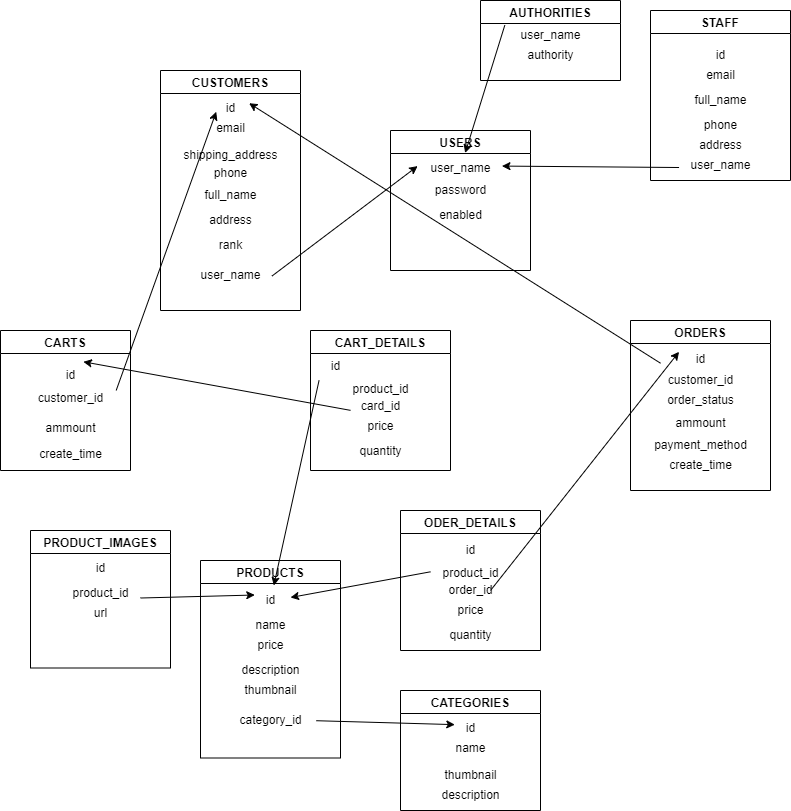

The diagram above was exported from draw.io. Its source (the exported page's mxGraphModel, read from the mxfile embedded in the PNG):
<mxGraphModel dx="1935" dy="1663" grid="1" gridSize="10" guides="1" tooltips="1" connect="1" arrows="1" fold="1" page="1" pageScale="1" pageWidth="850" pageHeight="1100" math="0" shadow="0">
  <root>
    <mxCell id="0" />
    <mxCell id="1" parent="0" />
    <mxCell id="SsLkbSFcrS6cMk0G7tzH-1" value="PRODUCTS" style="swimlane;" vertex="1" parent="1">
      <mxGeometry x="-350" y="330" width="140" height="197.5" as="geometry" />
    </mxCell>
    <mxCell id="SsLkbSFcrS6cMk0G7tzH-18" value="id" style="text;html=1;align=center;verticalAlign=middle;resizable=0;points=[];autosize=1;strokeColor=none;fillColor=none;" vertex="1" parent="SsLkbSFcrS6cMk0G7tzH-1">
      <mxGeometry x="55" y="25" width="30" height="30" as="geometry" />
    </mxCell>
    <mxCell id="SsLkbSFcrS6cMk0G7tzH-19" value="name" style="text;html=1;align=center;verticalAlign=middle;resizable=0;points=[];autosize=1;strokeColor=none;fillColor=none;" vertex="1" parent="SsLkbSFcrS6cMk0G7tzH-1">
      <mxGeometry x="45" y="50" width="50" height="30" as="geometry" />
    </mxCell>
    <mxCell id="SsLkbSFcrS6cMk0G7tzH-20" value="price" style="text;html=1;align=center;verticalAlign=middle;resizable=0;points=[];autosize=1;strokeColor=none;fillColor=none;" vertex="1" parent="SsLkbSFcrS6cMk0G7tzH-1">
      <mxGeometry x="45" y="70" width="50" height="30" as="geometry" />
    </mxCell>
    <mxCell id="SsLkbSFcrS6cMk0G7tzH-21" value="description" style="text;html=1;align=center;verticalAlign=middle;resizable=0;points=[];autosize=1;strokeColor=none;fillColor=none;" vertex="1" parent="SsLkbSFcrS6cMk0G7tzH-1">
      <mxGeometry x="30" y="95" width="80" height="30" as="geometry" />
    </mxCell>
    <mxCell id="SsLkbSFcrS6cMk0G7tzH-22" value="thumbnail" style="text;html=1;align=center;verticalAlign=middle;resizable=0;points=[];autosize=1;strokeColor=none;fillColor=none;" vertex="1" parent="SsLkbSFcrS6cMk0G7tzH-1">
      <mxGeometry x="30" y="115" width="80" height="30" as="geometry" />
    </mxCell>
    <mxCell id="SsLkbSFcrS6cMk0G7tzH-103" value="category_id" style="text;html=1;align=center;verticalAlign=middle;resizable=0;points=[];autosize=1;strokeColor=none;fillColor=none;" vertex="1" parent="SsLkbSFcrS6cMk0G7tzH-1">
      <mxGeometry x="25" y="145" width="90" height="30" as="geometry" />
    </mxCell>
    <mxCell id="SsLkbSFcrS6cMk0G7tzH-2" value="CATEGORIES" style="swimlane;startSize=23;" vertex="1" parent="1">
      <mxGeometry x="-150" y="460" width="140" height="120" as="geometry" />
    </mxCell>
    <mxCell id="SsLkbSFcrS6cMk0G7tzH-26" value="id" style="text;html=1;align=center;verticalAlign=middle;resizable=0;points=[];autosize=1;strokeColor=none;fillColor=none;" vertex="1" parent="SsLkbSFcrS6cMk0G7tzH-2">
      <mxGeometry x="55" y="22.5" width="30" height="30" as="geometry" />
    </mxCell>
    <mxCell id="SsLkbSFcrS6cMk0G7tzH-27" value="name" style="text;html=1;align=center;verticalAlign=middle;resizable=0;points=[];autosize=1;strokeColor=none;fillColor=none;" vertex="1" parent="SsLkbSFcrS6cMk0G7tzH-2">
      <mxGeometry x="45" y="42.5" width="50" height="30" as="geometry" />
    </mxCell>
    <mxCell id="SsLkbSFcrS6cMk0G7tzH-29" value="thumbnail" style="text;html=1;align=center;verticalAlign=middle;resizable=0;points=[];autosize=1;strokeColor=none;fillColor=none;" vertex="1" parent="SsLkbSFcrS6cMk0G7tzH-2">
      <mxGeometry x="30" y="70" width="80" height="30" as="geometry" />
    </mxCell>
    <mxCell id="SsLkbSFcrS6cMk0G7tzH-28" value="description" style="text;html=1;align=center;verticalAlign=middle;resizable=0;points=[];autosize=1;strokeColor=none;fillColor=none;" vertex="1" parent="SsLkbSFcrS6cMk0G7tzH-2">
      <mxGeometry x="30" y="90" width="80" height="30" as="geometry" />
    </mxCell>
    <mxCell id="SsLkbSFcrS6cMk0G7tzH-3" value="USERS" style="swimlane;" vertex="1" parent="1">
      <mxGeometry x="-160" y="-100" width="140" height="140" as="geometry" />
    </mxCell>
    <mxCell id="SsLkbSFcrS6cMk0G7tzH-30" value="user_name" style="text;html=1;align=center;verticalAlign=middle;resizable=0;points=[];autosize=1;strokeColor=none;fillColor=none;" vertex="1" parent="SsLkbSFcrS6cMk0G7tzH-3">
      <mxGeometry x="30" y="22.5" width="80" height="30" as="geometry" />
    </mxCell>
    <mxCell id="SsLkbSFcrS6cMk0G7tzH-34" value="password" style="text;html=1;align=center;verticalAlign=middle;resizable=0;points=[];autosize=1;strokeColor=none;fillColor=none;" vertex="1" parent="SsLkbSFcrS6cMk0G7tzH-3">
      <mxGeometry x="35" y="45" width="70" height="30" as="geometry" />
    </mxCell>
    <mxCell id="SsLkbSFcrS6cMk0G7tzH-35" value="enabled" style="text;html=1;align=center;verticalAlign=middle;resizable=0;points=[];autosize=1;strokeColor=none;fillColor=none;" vertex="1" parent="SsLkbSFcrS6cMk0G7tzH-3">
      <mxGeometry x="35" y="70" width="70" height="30" as="geometry" />
    </mxCell>
    <mxCell id="SsLkbSFcrS6cMk0G7tzH-4" value="ORDERS" style="swimlane;" vertex="1" parent="1">
      <mxGeometry x="80" y="90" width="140" height="170" as="geometry" />
    </mxCell>
    <mxCell id="SsLkbSFcrS6cMk0G7tzH-41" value="customer_id" style="text;html=1;align=center;verticalAlign=middle;resizable=0;points=[];autosize=1;strokeColor=none;fillColor=none;" vertex="1" parent="SsLkbSFcrS6cMk0G7tzH-4">
      <mxGeometry x="25" y="45" width="90" height="30" as="geometry" />
    </mxCell>
    <mxCell id="SsLkbSFcrS6cMk0G7tzH-42" value="order_status" style="text;html=1;align=center;verticalAlign=middle;resizable=0;points=[];autosize=1;strokeColor=none;fillColor=none;" vertex="1" parent="SsLkbSFcrS6cMk0G7tzH-4">
      <mxGeometry x="25" y="65" width="90" height="30" as="geometry" />
    </mxCell>
    <mxCell id="SsLkbSFcrS6cMk0G7tzH-43" value="ammount" style="text;html=1;align=center;verticalAlign=middle;resizable=0;points=[];autosize=1;strokeColor=none;fillColor=none;" vertex="1" parent="SsLkbSFcrS6cMk0G7tzH-4">
      <mxGeometry x="35" y="87.5" width="70" height="30" as="geometry" />
    </mxCell>
    <mxCell id="SsLkbSFcrS6cMk0G7tzH-44" value="payment_method" style="text;html=1;align=center;verticalAlign=middle;resizable=0;points=[];autosize=1;strokeColor=none;fillColor=none;" vertex="1" parent="SsLkbSFcrS6cMk0G7tzH-4">
      <mxGeometry x="10" y="110" width="120" height="30" as="geometry" />
    </mxCell>
    <mxCell id="SsLkbSFcrS6cMk0G7tzH-45" value="create_time" style="text;html=1;align=center;verticalAlign=middle;resizable=0;points=[];autosize=1;strokeColor=none;fillColor=none;" vertex="1" parent="SsLkbSFcrS6cMk0G7tzH-4">
      <mxGeometry x="25" y="130" width="90" height="30" as="geometry" />
    </mxCell>
    <mxCell id="SsLkbSFcrS6cMk0G7tzH-84" value="id" style="text;html=1;align=center;verticalAlign=middle;resizable=0;points=[];autosize=1;strokeColor=none;fillColor=none;" vertex="1" parent="SsLkbSFcrS6cMk0G7tzH-4">
      <mxGeometry x="55" y="23.75" width="30" height="30" as="geometry" />
    </mxCell>
    <mxCell id="SsLkbSFcrS6cMk0G7tzH-5" value="ODER_DETAILS" style="swimlane;startSize=23;" vertex="1" parent="1">
      <mxGeometry x="-150" y="280" width="140" height="140" as="geometry" />
    </mxCell>
    <mxCell id="SsLkbSFcrS6cMk0G7tzH-79" value="id" style="text;html=1;align=center;verticalAlign=middle;resizable=0;points=[];autosize=1;strokeColor=none;fillColor=none;" vertex="1" parent="SsLkbSFcrS6cMk0G7tzH-5">
      <mxGeometry x="55" y="25" width="30" height="30" as="geometry" />
    </mxCell>
    <mxCell id="SsLkbSFcrS6cMk0G7tzH-80" value="product_id" style="text;html=1;align=center;verticalAlign=middle;resizable=0;points=[];autosize=1;strokeColor=none;fillColor=none;" vertex="1" parent="SsLkbSFcrS6cMk0G7tzH-5">
      <mxGeometry x="30" y="47.5" width="80" height="30" as="geometry" />
    </mxCell>
    <mxCell id="SsLkbSFcrS6cMk0G7tzH-81" value="order_id" style="text;html=1;align=center;verticalAlign=middle;resizable=0;points=[];autosize=1;strokeColor=none;fillColor=none;" vertex="1" parent="SsLkbSFcrS6cMk0G7tzH-5">
      <mxGeometry x="35" y="65" width="70" height="30" as="geometry" />
    </mxCell>
    <mxCell id="SsLkbSFcrS6cMk0G7tzH-82" value="price" style="text;html=1;align=center;verticalAlign=middle;resizable=0;points=[];autosize=1;strokeColor=none;fillColor=none;" vertex="1" parent="SsLkbSFcrS6cMk0G7tzH-5">
      <mxGeometry x="45" y="85" width="50" height="30" as="geometry" />
    </mxCell>
    <mxCell id="SsLkbSFcrS6cMk0G7tzH-83" value="quantity" style="text;html=1;align=center;verticalAlign=middle;resizable=0;points=[];autosize=1;strokeColor=none;fillColor=none;" vertex="1" parent="SsLkbSFcrS6cMk0G7tzH-5">
      <mxGeometry x="35" y="110" width="70" height="30" as="geometry" />
    </mxCell>
    <mxCell id="SsLkbSFcrS6cMk0G7tzH-6" value="CARTS" style="swimlane;" vertex="1" parent="1">
      <mxGeometry x="-550" y="100" width="130" height="140" as="geometry" />
    </mxCell>
    <mxCell id="SsLkbSFcrS6cMk0G7tzH-87" value="ammount" style="text;html=1;align=center;verticalAlign=middle;resizable=0;points=[];autosize=1;strokeColor=none;fillColor=none;" vertex="1" parent="SsLkbSFcrS6cMk0G7tzH-6">
      <mxGeometry x="35" y="82.5" width="70" height="30" as="geometry" />
    </mxCell>
    <mxCell id="SsLkbSFcrS6cMk0G7tzH-89" value="create_time" style="text;html=1;align=center;verticalAlign=middle;resizable=0;points=[];autosize=1;strokeColor=none;fillColor=none;" vertex="1" parent="SsLkbSFcrS6cMk0G7tzH-6">
      <mxGeometry x="25" y="108.75" width="90" height="30" as="geometry" />
    </mxCell>
    <mxCell id="SsLkbSFcrS6cMk0G7tzH-90" value="id" style="text;html=1;align=center;verticalAlign=middle;resizable=0;points=[];autosize=1;strokeColor=none;fillColor=none;" vertex="1" parent="SsLkbSFcrS6cMk0G7tzH-6">
      <mxGeometry x="55" y="30" width="30" height="30" as="geometry" />
    </mxCell>
    <mxCell id="SsLkbSFcrS6cMk0G7tzH-91" value="customer_id" style="text;html=1;align=center;verticalAlign=middle;resizable=0;points=[];autosize=1;strokeColor=none;fillColor=none;" vertex="1" parent="SsLkbSFcrS6cMk0G7tzH-6">
      <mxGeometry x="25" y="52.5" width="90" height="30" as="geometry" />
    </mxCell>
    <mxCell id="SsLkbSFcrS6cMk0G7tzH-7" value="CART_DETAILS" style="swimlane;" vertex="1" parent="1">
      <mxGeometry x="-240" y="100" width="140" height="140" as="geometry" />
    </mxCell>
    <mxCell id="SsLkbSFcrS6cMk0G7tzH-95" value="product_id" style="text;html=1;align=center;verticalAlign=middle;resizable=0;points=[];autosize=1;strokeColor=none;fillColor=none;" vertex="1" parent="SsLkbSFcrS6cMk0G7tzH-7">
      <mxGeometry x="30" y="43.75" width="80" height="30" as="geometry" />
    </mxCell>
    <mxCell id="SsLkbSFcrS6cMk0G7tzH-96" value="card_id" style="text;html=1;align=center;verticalAlign=middle;resizable=0;points=[];autosize=1;strokeColor=none;fillColor=none;" vertex="1" parent="SsLkbSFcrS6cMk0G7tzH-7">
      <mxGeometry x="40" y="61.25" width="60" height="30" as="geometry" />
    </mxCell>
    <mxCell id="SsLkbSFcrS6cMk0G7tzH-97" value="quantity" style="text;html=1;align=center;verticalAlign=middle;resizable=0;points=[];autosize=1;strokeColor=none;fillColor=none;" vertex="1" parent="SsLkbSFcrS6cMk0G7tzH-7">
      <mxGeometry x="35" y="106.25" width="70" height="30" as="geometry" />
    </mxCell>
    <mxCell id="SsLkbSFcrS6cMk0G7tzH-98" value="id" style="text;html=1;align=center;verticalAlign=middle;resizable=0;points=[];autosize=1;strokeColor=none;fillColor=none;" vertex="1" parent="SsLkbSFcrS6cMk0G7tzH-7">
      <mxGeometry x="10" y="21.25" width="30" height="30" as="geometry" />
    </mxCell>
    <mxCell id="SsLkbSFcrS6cMk0G7tzH-99" value="price" style="text;html=1;align=center;verticalAlign=middle;resizable=0;points=[];autosize=1;strokeColor=none;fillColor=none;" vertex="1" parent="SsLkbSFcrS6cMk0G7tzH-7">
      <mxGeometry x="45" y="81.25" width="50" height="30" as="geometry" />
    </mxCell>
    <mxCell id="SsLkbSFcrS6cMk0G7tzH-8" value="AUTHORITIES" style="swimlane;startSize=23;" vertex="1" parent="1">
      <mxGeometry x="-70" y="-230" width="140" height="80" as="geometry" />
    </mxCell>
    <mxCell id="SsLkbSFcrS6cMk0G7tzH-36" value="user_name" style="text;html=1;align=center;verticalAlign=middle;resizable=0;points=[];autosize=1;strokeColor=none;fillColor=none;" vertex="1" parent="SsLkbSFcrS6cMk0G7tzH-8">
      <mxGeometry x="30" y="20" width="80" height="30" as="geometry" />
    </mxCell>
    <mxCell id="SsLkbSFcrS6cMk0G7tzH-37" value="authority" style="text;html=1;align=center;verticalAlign=middle;resizable=0;points=[];autosize=1;strokeColor=none;fillColor=none;" vertex="1" parent="SsLkbSFcrS6cMk0G7tzH-8">
      <mxGeometry x="35" y="40" width="70" height="30" as="geometry" />
    </mxCell>
    <mxCell id="SsLkbSFcrS6cMk0G7tzH-38" value="CUSTOMERS" style="swimlane;" vertex="1" parent="1">
      <mxGeometry x="-390" y="-160" width="140" height="240" as="geometry" />
    </mxCell>
    <mxCell id="SsLkbSFcrS6cMk0G7tzH-52" value="email" style="text;html=1;align=center;verticalAlign=middle;resizable=0;points=[];autosize=1;strokeColor=none;fillColor=none;" vertex="1" parent="SsLkbSFcrS6cMk0G7tzH-38">
      <mxGeometry x="45" y="42.5" width="50" height="30" as="geometry" />
    </mxCell>
    <mxCell id="SsLkbSFcrS6cMk0G7tzH-51" value="id" style="text;html=1;align=center;verticalAlign=middle;resizable=0;points=[];autosize=1;strokeColor=none;fillColor=none;" vertex="1" parent="SsLkbSFcrS6cMk0G7tzH-38">
      <mxGeometry x="55" y="22.5" width="30" height="30" as="geometry" />
    </mxCell>
    <mxCell id="SsLkbSFcrS6cMk0G7tzH-53" value="shipping_address" style="text;html=1;align=center;verticalAlign=middle;resizable=0;points=[];autosize=1;strokeColor=none;fillColor=none;" vertex="1" parent="SsLkbSFcrS6cMk0G7tzH-38">
      <mxGeometry x="10" y="70" width="120" height="30" as="geometry" />
    </mxCell>
    <mxCell id="SsLkbSFcrS6cMk0G7tzH-54" value="phone" style="text;html=1;align=center;verticalAlign=middle;resizable=0;points=[];autosize=1;strokeColor=none;fillColor=none;" vertex="1" parent="SsLkbSFcrS6cMk0G7tzH-38">
      <mxGeometry x="40" y="87.5" width="60" height="30" as="geometry" />
    </mxCell>
    <mxCell id="SsLkbSFcrS6cMk0G7tzH-58" value="full_name" style="text;html=1;align=center;verticalAlign=middle;resizable=0;points=[];autosize=1;strokeColor=none;fillColor=none;" vertex="1" parent="SsLkbSFcrS6cMk0G7tzH-38">
      <mxGeometry x="30" y="110" width="80" height="30" as="geometry" />
    </mxCell>
    <mxCell id="SsLkbSFcrS6cMk0G7tzH-59" value="address" style="text;html=1;align=center;verticalAlign=middle;resizable=0;points=[];autosize=1;strokeColor=none;fillColor=none;" vertex="1" parent="SsLkbSFcrS6cMk0G7tzH-38">
      <mxGeometry x="35" y="135" width="70" height="30" as="geometry" />
    </mxCell>
    <mxCell id="SsLkbSFcrS6cMk0G7tzH-60" value="rank" style="text;html=1;align=center;verticalAlign=middle;resizable=0;points=[];autosize=1;strokeColor=none;fillColor=none;" vertex="1" parent="SsLkbSFcrS6cMk0G7tzH-38">
      <mxGeometry x="45" y="160" width="50" height="30" as="geometry" />
    </mxCell>
    <mxCell id="SsLkbSFcrS6cMk0G7tzH-68" value="user_name" style="text;html=1;align=center;verticalAlign=middle;resizable=0;points=[];autosize=1;strokeColor=none;fillColor=none;" vertex="1" parent="SsLkbSFcrS6cMk0G7tzH-38">
      <mxGeometry x="30" y="190" width="80" height="30" as="geometry" />
    </mxCell>
    <mxCell id="SsLkbSFcrS6cMk0G7tzH-39" value="STAFF" style="swimlane;" vertex="1" parent="1">
      <mxGeometry x="100" y="-220" width="140" height="170" as="geometry" />
    </mxCell>
    <mxCell id="SsLkbSFcrS6cMk0G7tzH-64" value="email" style="text;html=1;align=center;verticalAlign=middle;resizable=0;points=[];autosize=1;strokeColor=none;fillColor=none;" vertex="1" parent="SsLkbSFcrS6cMk0G7tzH-39">
      <mxGeometry x="45" y="50" width="50" height="30" as="geometry" />
    </mxCell>
    <mxCell id="SsLkbSFcrS6cMk0G7tzH-65" value="id" style="text;html=1;align=center;verticalAlign=middle;resizable=0;points=[];autosize=1;strokeColor=none;fillColor=none;" vertex="1" parent="SsLkbSFcrS6cMk0G7tzH-39">
      <mxGeometry x="55" y="30" width="30" height="30" as="geometry" />
    </mxCell>
    <mxCell id="SsLkbSFcrS6cMk0G7tzH-66" value="full_name" style="text;html=1;align=center;verticalAlign=middle;resizable=0;points=[];autosize=1;strokeColor=none;fillColor=none;" vertex="1" parent="SsLkbSFcrS6cMk0G7tzH-39">
      <mxGeometry x="30" y="75" width="80" height="30" as="geometry" />
    </mxCell>
    <mxCell id="SsLkbSFcrS6cMk0G7tzH-67" value="address" style="text;html=1;align=center;verticalAlign=middle;resizable=0;points=[];autosize=1;strokeColor=none;fillColor=none;" vertex="1" parent="SsLkbSFcrS6cMk0G7tzH-39">
      <mxGeometry x="35" y="120" width="70" height="30" as="geometry" />
    </mxCell>
    <mxCell id="SsLkbSFcrS6cMk0G7tzH-69" value="user_name" style="text;html=1;align=center;verticalAlign=middle;resizable=0;points=[];autosize=1;strokeColor=none;fillColor=none;" vertex="1" parent="SsLkbSFcrS6cMk0G7tzH-39">
      <mxGeometry x="30" y="140" width="80" height="30" as="geometry" />
    </mxCell>
    <mxCell id="SsLkbSFcrS6cMk0G7tzH-118" value="phone" style="text;html=1;align=center;verticalAlign=middle;resizable=0;points=[];autosize=1;strokeColor=none;fillColor=none;" vertex="1" parent="SsLkbSFcrS6cMk0G7tzH-39">
      <mxGeometry x="40" y="100" width="60" height="30" as="geometry" />
    </mxCell>
    <mxCell id="SsLkbSFcrS6cMk0G7tzH-46" value="PRODUCT_IMAGES" style="swimlane;" vertex="1" parent="1">
      <mxGeometry x="-520" y="300" width="140" height="137.5" as="geometry" />
    </mxCell>
    <mxCell id="SsLkbSFcrS6cMk0G7tzH-47" value="id" style="text;html=1;align=center;verticalAlign=middle;resizable=0;points=[];autosize=1;strokeColor=none;fillColor=none;" vertex="1" parent="SsLkbSFcrS6cMk0G7tzH-46">
      <mxGeometry x="55" y="22.5" width="30" height="30" as="geometry" />
    </mxCell>
    <mxCell id="SsLkbSFcrS6cMk0G7tzH-48" value="url" style="text;html=1;align=center;verticalAlign=middle;resizable=0;points=[];autosize=1;strokeColor=none;fillColor=none;" vertex="1" parent="SsLkbSFcrS6cMk0G7tzH-46">
      <mxGeometry x="50" y="67.5" width="40" height="30" as="geometry" />
    </mxCell>
    <mxCell id="SsLkbSFcrS6cMk0G7tzH-105" value="product_id" style="text;html=1;align=center;verticalAlign=middle;resizable=0;points=[];autosize=1;strokeColor=none;fillColor=none;" vertex="1" parent="SsLkbSFcrS6cMk0G7tzH-46">
      <mxGeometry x="30" y="47.5" width="80" height="30" as="geometry" />
    </mxCell>
    <mxCell id="SsLkbSFcrS6cMk0G7tzH-100" value="" style="endArrow=classic;html=1;rounded=0;exitX=1.018;exitY=0.519;exitDx=0;exitDy=0;exitPerimeter=0;entryX=-0.036;entryY=0.436;entryDx=0;entryDy=0;entryPerimeter=0;" edge="1" parent="1" source="SsLkbSFcrS6cMk0G7tzH-68" target="SsLkbSFcrS6cMk0G7tzH-30">
      <mxGeometry width="50" height="50" relative="1" as="geometry">
        <mxPoint x="170" y="100" as="sourcePoint" />
        <mxPoint x="220" y="50" as="targetPoint" />
      </mxGeometry>
    </mxCell>
    <mxCell id="SsLkbSFcrS6cMk0G7tzH-101" value="" style="endArrow=classic;html=1;rounded=0;exitX=-0.018;exitY=0.567;exitDx=0;exitDy=0;exitPerimeter=0;entryX=1.018;entryY=0.436;entryDx=0;entryDy=0;entryPerimeter=0;" edge="1" parent="1" source="SsLkbSFcrS6cMk0G7tzH-69" target="SsLkbSFcrS6cMk0G7tzH-30">
      <mxGeometry width="50" height="50" relative="1" as="geometry">
        <mxPoint x="170" y="100" as="sourcePoint" />
        <mxPoint x="220" y="50" as="targetPoint" />
      </mxGeometry>
    </mxCell>
    <mxCell id="SsLkbSFcrS6cMk0G7tzH-104" value="" style="endArrow=classic;html=1;rounded=0;exitX=1.008;exitY=0.507;exitDx=0;exitDy=0;exitPerimeter=0;entryX=-0.024;entryY=0.388;entryDx=0;entryDy=0;entryPerimeter=0;" edge="1" parent="1" source="SsLkbSFcrS6cMk0G7tzH-103" target="SsLkbSFcrS6cMk0G7tzH-26">
      <mxGeometry width="50" height="50" relative="1" as="geometry">
        <mxPoint x="-80" y="227.5" as="sourcePoint" />
        <mxPoint x="-30" y="177.5" as="targetPoint" />
      </mxGeometry>
    </mxCell>
    <mxCell id="SsLkbSFcrS6cMk0G7tzH-106" value="" style="endArrow=classic;html=1;rounded=0;exitX=1;exitY=0.667;exitDx=0;exitDy=0;exitPerimeter=0;entryX=-0.024;entryY=0.317;entryDx=0;entryDy=0;entryPerimeter=0;" edge="1" parent="1" source="SsLkbSFcrS6cMk0G7tzH-105" target="SsLkbSFcrS6cMk0G7tzH-18">
      <mxGeometry width="50" height="50" relative="1" as="geometry">
        <mxPoint x="-80" y="227.5" as="sourcePoint" />
        <mxPoint x="-30" y="177.5" as="targetPoint" />
      </mxGeometry>
    </mxCell>
    <mxCell id="SsLkbSFcrS6cMk0G7tzH-107" value="" style="endArrow=classic;html=1;rounded=0;exitX=0.056;exitY=-0.076;exitDx=0;exitDy=0;exitPerimeter=0;entryX=1.119;entryY=0.34;entryDx=0;entryDy=0;entryPerimeter=0;" edge="1" parent="1" source="SsLkbSFcrS6cMk0G7tzH-41" target="SsLkbSFcrS6cMk0G7tzH-51">
      <mxGeometry width="50" height="50" relative="1" as="geometry">
        <mxPoint x="-90" y="210" as="sourcePoint" />
        <mxPoint x="-40" y="160" as="targetPoint" />
      </mxGeometry>
    </mxCell>
    <mxCell id="SsLkbSFcrS6cMk0G7tzH-108" value="" style="endArrow=classic;html=1;rounded=0;exitX=0;exitY=0.46;exitDx=0;exitDy=0;exitPerimeter=0;entryX=1.167;entryY=0.4;entryDx=0;entryDy=0;entryPerimeter=0;" edge="1" parent="1" source="SsLkbSFcrS6cMk0G7tzH-80" target="SsLkbSFcrS6cMk0G7tzH-18">
      <mxGeometry width="50" height="50" relative="1" as="geometry">
        <mxPoint x="70" y="390" as="sourcePoint" />
        <mxPoint x="-260" y="280" as="targetPoint" />
      </mxGeometry>
    </mxCell>
    <mxCell id="SsLkbSFcrS6cMk0G7tzH-109" value="" style="endArrow=classic;html=1;rounded=0;entryX=-0.214;entryY=0.251;entryDx=0;entryDy=0;entryPerimeter=0;" edge="1" parent="1" target="SsLkbSFcrS6cMk0G7tzH-84">
      <mxGeometry width="50" height="50" relative="1" as="geometry">
        <mxPoint x="-60" y="360" as="sourcePoint" />
        <mxPoint x="120" y="340" as="targetPoint" />
        <Array as="points" />
      </mxGeometry>
    </mxCell>
    <mxCell id="SsLkbSFcrS6cMk0G7tzH-110" value="" style="endArrow=classic;html=1;rounded=0;entryX=0.024;entryY=0.626;entryDx=0;entryDy=0;entryPerimeter=0;exitX=1.008;exitY=0.245;exitDx=0;exitDy=0;exitPerimeter=0;" edge="1" parent="1" source="SsLkbSFcrS6cMk0G7tzH-91" target="SsLkbSFcrS6cMk0G7tzH-51">
      <mxGeometry width="50" height="50" relative="1" as="geometry">
        <mxPoint x="-310" y="240" as="sourcePoint" />
        <mxPoint x="-260" y="190" as="targetPoint" />
      </mxGeometry>
    </mxCell>
    <mxCell id="SsLkbSFcrS6cMk0G7tzH-111" value="" style="endArrow=classic;html=1;rounded=0;exitX=0;exitY=0.62;exitDx=0;exitDy=0;exitPerimeter=0;entryX=0.929;entryY=0.043;entryDx=0;entryDy=0;entryPerimeter=0;" edge="1" parent="1" source="SsLkbSFcrS6cMk0G7tzH-96" target="SsLkbSFcrS6cMk0G7tzH-90">
      <mxGeometry width="50" height="50" relative="1" as="geometry">
        <mxPoint x="-170" y="330" as="sourcePoint" />
        <mxPoint x="-120" y="280" as="targetPoint" />
      </mxGeometry>
    </mxCell>
    <mxCell id="SsLkbSFcrS6cMk0G7tzH-112" value="" style="endArrow=classic;html=1;rounded=0;exitX=-0.048;exitY=0.954;exitDx=0;exitDy=0;exitPerimeter=0;" edge="1" parent="1" source="SsLkbSFcrS6cMk0G7tzH-98" target="SsLkbSFcrS6cMk0G7tzH-18">
      <mxGeometry width="50" height="50" relative="1" as="geometry">
        <mxPoint x="-170" y="180" as="sourcePoint" />
        <mxPoint x="-120" y="130" as="targetPoint" />
      </mxGeometry>
    </mxCell>
    <mxCell id="SsLkbSFcrS6cMk0G7tzH-119" value="" style="endArrow=classic;html=1;rounded=0;exitX=-0.071;exitY=0.156;exitDx=0;exitDy=0;exitPerimeter=0;" edge="1" parent="1" source="SsLkbSFcrS6cMk0G7tzH-36" target="SsLkbSFcrS6cMk0G7tzH-30">
      <mxGeometry width="50" height="50" relative="1" as="geometry">
        <mxPoint x="20" y="-10" as="sourcePoint" />
        <mxPoint x="70" y="-60" as="targetPoint" />
      </mxGeometry>
    </mxCell>
  </root>
</mxGraphModel>